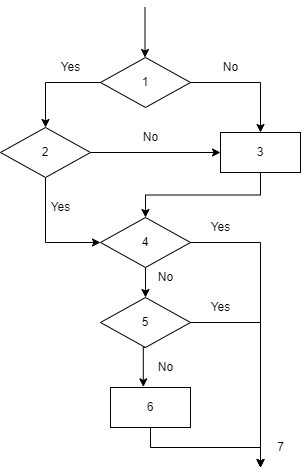

The diagram above was exported from draw.io. Its source (the exported page's mxGraphModel, read from the mxfile embedded in the PNG):
<mxGraphModel dx="510" dy="489" grid="1" gridSize="10" guides="1" tooltips="1" connect="1" arrows="1" fold="1" page="1" pageScale="1" pageWidth="827" pageHeight="1169" math="0" shadow="0">
  <root>
    <mxCell id="0" />
    <mxCell id="1" parent="0" />
    <mxCell id="7e4hVrC_rbnS6yvnFaOt-26" style="edgeStyle=orthogonalEdgeStyle;rounded=0;orthogonalLoop=1;jettySize=auto;html=1;exitX=0;exitY=0.5;exitDx=0;exitDy=0;entryX=0.5;entryY=0;entryDx=0;entryDy=0;" edge="1" parent="1" source="7e4hVrC_rbnS6yvnFaOt-28" target="7e4hVrC_rbnS6yvnFaOt-31">
      <mxGeometry relative="1" as="geometry" />
    </mxCell>
    <mxCell id="7e4hVrC_rbnS6yvnFaOt-27" style="edgeStyle=orthogonalEdgeStyle;rounded=0;orthogonalLoop=1;jettySize=auto;html=1;exitX=1;exitY=0.5;exitDx=0;exitDy=0;entryX=0.5;entryY=0;entryDx=0;entryDy=0;" edge="1" parent="1" source="7e4hVrC_rbnS6yvnFaOt-28" target="7e4hVrC_rbnS6yvnFaOt-40">
      <mxGeometry relative="1" as="geometry" />
    </mxCell>
    <mxCell id="7e4hVrC_rbnS6yvnFaOt-28" value="1" style="rhombus;whiteSpace=wrap;html=1;" vertex="1" parent="1">
      <mxGeometry x="250" y="90" width="90" height="50" as="geometry" />
    </mxCell>
    <mxCell id="7e4hVrC_rbnS6yvnFaOt-29" style="edgeStyle=orthogonalEdgeStyle;rounded=0;orthogonalLoop=1;jettySize=auto;html=1;exitX=1;exitY=0.5;exitDx=0;exitDy=0;entryX=0;entryY=0.5;entryDx=0;entryDy=0;" edge="1" parent="1" source="7e4hVrC_rbnS6yvnFaOt-31" target="7e4hVrC_rbnS6yvnFaOt-40">
      <mxGeometry relative="1" as="geometry" />
    </mxCell>
    <mxCell id="7e4hVrC_rbnS6yvnFaOt-30" style="edgeStyle=orthogonalEdgeStyle;rounded=0;orthogonalLoop=1;jettySize=auto;html=1;exitX=0.5;exitY=1;exitDx=0;exitDy=0;entryX=0;entryY=0.5;entryDx=0;entryDy=0;" edge="1" parent="1" source="7e4hVrC_rbnS6yvnFaOt-31" target="7e4hVrC_rbnS6yvnFaOt-34">
      <mxGeometry relative="1" as="geometry" />
    </mxCell>
    <mxCell id="7e4hVrC_rbnS6yvnFaOt-31" value="2" style="rhombus;whiteSpace=wrap;html=1;" vertex="1" parent="1">
      <mxGeometry x="150" y="160" width="90" height="50" as="geometry" />
    </mxCell>
    <mxCell id="7e4hVrC_rbnS6yvnFaOt-32" style="edgeStyle=orthogonalEdgeStyle;rounded=0;orthogonalLoop=1;jettySize=auto;html=1;exitX=0.5;exitY=1;exitDx=0;exitDy=0;entryX=0.5;entryY=0;entryDx=0;entryDy=0;" edge="1" parent="1" source="7e4hVrC_rbnS6yvnFaOt-34" target="7e4hVrC_rbnS6yvnFaOt-37">
      <mxGeometry relative="1" as="geometry" />
    </mxCell>
    <mxCell id="7e4hVrC_rbnS6yvnFaOt-33" style="edgeStyle=orthogonalEdgeStyle;rounded=0;orthogonalLoop=1;jettySize=auto;html=1;exitX=1;exitY=0.5;exitDx=0;exitDy=0;" edge="1" parent="1" source="7e4hVrC_rbnS6yvnFaOt-34">
      <mxGeometry relative="1" as="geometry">
        <mxPoint x="410" y="500" as="targetPoint" />
      </mxGeometry>
    </mxCell>
    <mxCell id="7e4hVrC_rbnS6yvnFaOt-34" value="4" style="rhombus;whiteSpace=wrap;html=1;" vertex="1" parent="1">
      <mxGeometry x="250" y="250" width="90" height="50" as="geometry" />
    </mxCell>
    <mxCell id="7e4hVrC_rbnS6yvnFaOt-35" style="edgeStyle=orthogonalEdgeStyle;rounded=0;orthogonalLoop=1;jettySize=auto;html=1;exitX=0.5;exitY=1;exitDx=0;exitDy=0;entryX=0.41;entryY=-0.015;entryDx=0;entryDy=0;entryPerimeter=0;" edge="1" parent="1" source="7e4hVrC_rbnS6yvnFaOt-37" target="7e4hVrC_rbnS6yvnFaOt-48">
      <mxGeometry relative="1" as="geometry" />
    </mxCell>
    <mxCell id="7e4hVrC_rbnS6yvnFaOt-36" style="edgeStyle=orthogonalEdgeStyle;rounded=0;orthogonalLoop=1;jettySize=auto;html=1;exitX=1;exitY=0.5;exitDx=0;exitDy=0;" edge="1" parent="1" source="7e4hVrC_rbnS6yvnFaOt-37">
      <mxGeometry relative="1" as="geometry">
        <mxPoint x="410" y="500" as="targetPoint" />
      </mxGeometry>
    </mxCell>
    <mxCell id="7e4hVrC_rbnS6yvnFaOt-37" value="5" style="rhombus;whiteSpace=wrap;html=1;" vertex="1" parent="1">
      <mxGeometry x="250" y="330" width="90" height="50" as="geometry" />
    </mxCell>
    <mxCell id="7e4hVrC_rbnS6yvnFaOt-38" value="" style="endArrow=classic;html=1;rounded=0;" edge="1" parent="1">
      <mxGeometry width="50" height="50" relative="1" as="geometry">
        <mxPoint x="294.5" y="40" as="sourcePoint" />
        <mxPoint x="294.5" y="90" as="targetPoint" />
      </mxGeometry>
    </mxCell>
    <mxCell id="7e4hVrC_rbnS6yvnFaOt-39" style="edgeStyle=orthogonalEdgeStyle;rounded=0;orthogonalLoop=1;jettySize=auto;html=1;exitX=0.5;exitY=1;exitDx=0;exitDy=0;entryX=0.5;entryY=0;entryDx=0;entryDy=0;" edge="1" parent="1" source="7e4hVrC_rbnS6yvnFaOt-40" target="7e4hVrC_rbnS6yvnFaOt-34">
      <mxGeometry relative="1" as="geometry" />
    </mxCell>
    <mxCell id="7e4hVrC_rbnS6yvnFaOt-40" value="3" style="rounded=0;whiteSpace=wrap;html=1;" vertex="1" parent="1">
      <mxGeometry x="370" y="165" width="80" height="40" as="geometry" />
    </mxCell>
    <mxCell id="7e4hVrC_rbnS6yvnFaOt-41" value="No" style="text;html=1;align=center;verticalAlign=middle;resizable=0;points=[];autosize=1;strokeColor=none;fillColor=none;" vertex="1" parent="1">
      <mxGeometry x="365" y="90" width="30" height="20" as="geometry" />
    </mxCell>
    <mxCell id="7e4hVrC_rbnS6yvnFaOt-42" value="No" style="text;html=1;align=center;verticalAlign=middle;resizable=0;points=[];autosize=1;strokeColor=none;fillColor=none;" vertex="1" parent="1">
      <mxGeometry x="285" y="160" width="30" height="20" as="geometry" />
    </mxCell>
    <mxCell id="7e4hVrC_rbnS6yvnFaOt-43" value="Yes" style="text;html=1;align=center;verticalAlign=middle;resizable=0;points=[];autosize=1;strokeColor=none;fillColor=none;" vertex="1" parent="1">
      <mxGeometry x="205" y="90" width="30" height="20" as="geometry" />
    </mxCell>
    <mxCell id="7e4hVrC_rbnS6yvnFaOt-44" value="Yes" style="text;html=1;align=center;verticalAlign=middle;resizable=0;points=[];autosize=1;strokeColor=none;fillColor=none;" vertex="1" parent="1">
      <mxGeometry x="195" y="230" width="30" height="20" as="geometry" />
    </mxCell>
    <mxCell id="7e4hVrC_rbnS6yvnFaOt-45" value="No" style="text;html=1;align=center;verticalAlign=middle;resizable=0;points=[];autosize=1;strokeColor=none;fillColor=none;" vertex="1" parent="1">
      <mxGeometry x="300" y="300" width="30" height="20" as="geometry" />
    </mxCell>
    <mxCell id="7e4hVrC_rbnS6yvnFaOt-46" value="No" style="text;html=1;align=center;verticalAlign=middle;resizable=0;points=[];autosize=1;strokeColor=none;fillColor=none;" vertex="1" parent="1">
      <mxGeometry x="300" y="390" width="30" height="20" as="geometry" />
    </mxCell>
    <mxCell id="7e4hVrC_rbnS6yvnFaOt-47" style="edgeStyle=orthogonalEdgeStyle;rounded=0;orthogonalLoop=1;jettySize=auto;html=1;exitX=0.5;exitY=1;exitDx=0;exitDy=0;" edge="1" parent="1" source="7e4hVrC_rbnS6yvnFaOt-48">
      <mxGeometry relative="1" as="geometry">
        <mxPoint x="410" y="500" as="targetPoint" />
      </mxGeometry>
    </mxCell>
    <mxCell id="7e4hVrC_rbnS6yvnFaOt-48" value="6" style="rounded=0;whiteSpace=wrap;html=1;" vertex="1" parent="1">
      <mxGeometry x="260" y="420" width="80" height="40" as="geometry" />
    </mxCell>
    <mxCell id="7e4hVrC_rbnS6yvnFaOt-49" value="Yes" style="text;html=1;align=center;verticalAlign=middle;resizable=0;points=[];autosize=1;strokeColor=none;fillColor=none;" vertex="1" parent="1">
      <mxGeometry x="355" y="250" width="30" height="20" as="geometry" />
    </mxCell>
    <mxCell id="7e4hVrC_rbnS6yvnFaOt-50" value="Yes" style="text;html=1;align=center;verticalAlign=middle;resizable=0;points=[];autosize=1;strokeColor=none;fillColor=none;" vertex="1" parent="1">
      <mxGeometry x="355" y="330" width="30" height="20" as="geometry" />
    </mxCell>
    <mxCell id="7e4hVrC_rbnS6yvnFaOt-51" value="7" style="text;html=1;align=center;verticalAlign=middle;resizable=0;points=[];autosize=1;strokeColor=none;fillColor=none;" vertex="1" parent="1">
      <mxGeometry x="420" y="470" width="20" height="20" as="geometry" />
    </mxCell>
  </root>
</mxGraphModel>